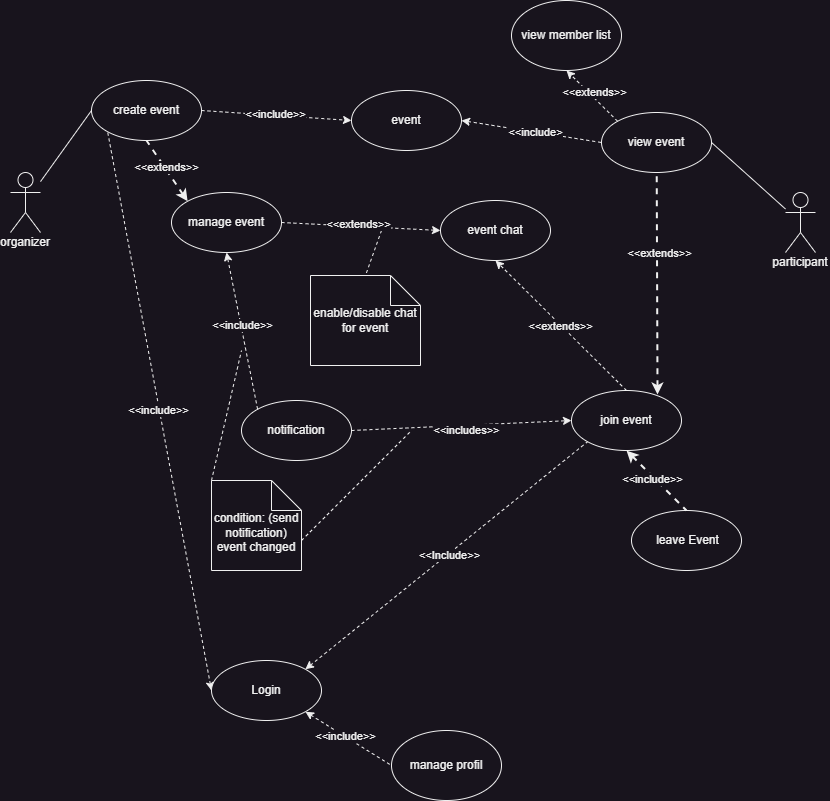

The diagram above was exported from draw.io. Its source (the exported page's mxGraphModel, read from the mxfile embedded in the PNG):
<mxGraphModel dx="1434" dy="844" grid="1" gridSize="10" guides="1" tooltips="1" connect="1" arrows="1" fold="1" page="1" pageScale="1" pageWidth="850" pageHeight="1100" math="0" shadow="0">
  <root>
    <mxCell id="0" />
    <mxCell id="1" parent="0" />
    <mxCell id="Af6KQAocO4yJsLw1ebLm-10" value="" style="endArrow=none;html=1;rounded=0;entryX=1;entryY=0.5;entryDx=0;entryDy=0;" parent="1" source="Af6KQAocO4yJsLw1ebLm-2" target="Af6KQAocO4yJsLw1ebLm-7" edge="1">
      <mxGeometry width="50" height="50" relative="1" as="geometry">
        <mxPoint x="360" y="650" as="sourcePoint" />
        <mxPoint x="410" y="600" as="targetPoint" />
      </mxGeometry>
    </mxCell>
    <mxCell id="Af6KQAocO4yJsLw1ebLm-11" value="" style="endArrow=none;html=1;rounded=0;entryX=0;entryY=0.5;entryDx=0;entryDy=0;" parent="1" source="Af6KQAocO4yJsLw1ebLm-1" target="Af6KQAocO4yJsLw1ebLm-3" edge="1">
      <mxGeometry width="50" height="50" relative="1" as="geometry">
        <mxPoint x="120" y="452" as="sourcePoint" />
        <mxPoint x="170" y="402" as="targetPoint" />
      </mxGeometry>
    </mxCell>
    <mxCell id="Af6KQAocO4yJsLw1ebLm-21" value="" style="endArrow=none;dashed=1;html=1;strokeWidth=2;rounded=0;exitX=0;exitY=0;exitDx=0;exitDy=0;entryX=0.5;entryY=1;entryDx=0;entryDy=0;endFill=0;startArrow=classic;startFill=1;" parent="1" source="Af6KQAocO4yJsLw1ebLm-13" target="Af6KQAocO4yJsLw1ebLm-3" edge="1">
      <mxGeometry width="50" height="50" relative="1" as="geometry">
        <mxPoint x="136" y="345" as="sourcePoint" />
        <mxPoint x="137.25" y="113" as="targetPoint" />
      </mxGeometry>
    </mxCell>
    <mxCell id="Af6KQAocO4yJsLw1ebLm-22" value="&amp;lt;&amp;lt;extends&amp;gt;&amp;gt;" style="edgeLabel;html=1;align=center;verticalAlign=middle;resizable=0;points=[];container=0;" parent="Af6KQAocO4yJsLw1ebLm-21" vertex="1" connectable="0">
      <mxGeometry x="0.05" relative="1" as="geometry">
        <mxPoint y="-2" as="offset" />
      </mxGeometry>
    </mxCell>
    <mxCell id="Af6KQAocO4yJsLw1ebLm-27" value="" style="group" parent="1" vertex="1" connectable="0">
      <mxGeometry x="641" y="560" width="110" height="60" as="geometry" />
    </mxCell>
    <mxCell id="Af6KQAocO4yJsLw1ebLm-28" value="" style="ellipse;whiteSpace=wrap;html=1;" parent="Af6KQAocO4yJsLw1ebLm-27" vertex="1">
      <mxGeometry width="110.00000000000001" height="60" as="geometry" />
    </mxCell>
    <mxCell id="Af6KQAocO4yJsLw1ebLm-29" value="leave Event" style="text;html=1;strokeColor=none;fillColor=none;align=center;verticalAlign=middle;whiteSpace=wrap;rounded=0;" parent="Af6KQAocO4yJsLw1ebLm-27" vertex="1">
      <mxGeometry x="22.92" y="15" width="67.08" height="30" as="geometry" />
    </mxCell>
    <mxCell id="Af6KQAocO4yJsLw1ebLm-31" value="" style="endArrow=none;dashed=1;html=1;strokeWidth=2;rounded=0;entryX=0.5;entryY=0;entryDx=0;entryDy=0;startArrow=classic;startFill=1;endFill=0;exitX=0.782;exitY=0.067;exitDx=0;exitDy=0;exitPerimeter=0;" parent="1" source="Af6KQAocO4yJsLw1ebLm-25" target="Af6KQAocO4yJsLw1ebLm-7" edge="1">
      <mxGeometry width="50" height="50" relative="1" as="geometry">
        <mxPoint x="501" y="420" as="sourcePoint" />
        <mxPoint x="620" y="463" as="targetPoint" />
      </mxGeometry>
    </mxCell>
    <mxCell id="Af6KQAocO4yJsLw1ebLm-34" value="&amp;lt;&amp;lt;extends&amp;gt;&amp;gt;" style="edgeLabel;html=1;align=center;verticalAlign=middle;resizable=0;points=[];" parent="Af6KQAocO4yJsLw1ebLm-31" vertex="1" connectable="0">
      <mxGeometry x="0.0097" y="-2" relative="1" as="geometry">
        <mxPoint as="offset" />
      </mxGeometry>
    </mxCell>
    <mxCell id="Af6KQAocO4yJsLw1ebLm-32" value="" style="endArrow=none;dashed=1;html=1;strokeWidth=2;rounded=0;entryX=0.5;entryY=0;entryDx=0;entryDy=0;endFill=0;startArrow=classic;startFill=1;exitX=0.5;exitY=1;exitDx=0;exitDy=0;" parent="1" source="Af6KQAocO4yJsLw1ebLm-25" target="Af6KQAocO4yJsLw1ebLm-28" edge="1">
      <mxGeometry width="50" height="50" relative="1" as="geometry">
        <mxPoint x="550" y="513" as="sourcePoint" />
        <mxPoint x="630" y="543" as="targetPoint" />
      </mxGeometry>
    </mxCell>
    <mxCell id="Af6KQAocO4yJsLw1ebLm-33" value="&amp;lt;&amp;lt;include&amp;gt;&amp;gt;" style="edgeLabel;html=1;align=center;verticalAlign=middle;resizable=0;points=[];" parent="Af6KQAocO4yJsLw1ebLm-32" vertex="1" connectable="0">
      <mxGeometry x="0.0444" relative="1" as="geometry">
        <mxPoint x="-6" y="-3" as="offset" />
      </mxGeometry>
    </mxCell>
    <mxCell id="Af6KQAocO4yJsLw1ebLm-42" value="" style="endArrow=classic;dashed=1;html=1;rounded=0;entryX=0;entryY=0.5;entryDx=0;entryDy=0;exitX=1;exitY=0.5;exitDx=0;exitDy=0;startArrow=none;startFill=0;endFill=1;" parent="1" source="Af6KQAocO4yJsLw1ebLm-3" target="Af6KQAocO4yJsLw1ebLm-40" edge="1">
      <mxGeometry width="50" height="50" relative="1" as="geometry">
        <mxPoint x="361" y="505" as="sourcePoint" />
        <mxPoint x="411" y="455" as="targetPoint" />
      </mxGeometry>
    </mxCell>
    <mxCell id="Af6KQAocO4yJsLw1ebLm-44" value="&amp;lt;&amp;lt;include&amp;gt;&amp;gt;" style="edgeLabel;html=1;align=center;verticalAlign=middle;resizable=0;points=[];" parent="Af6KQAocO4yJsLw1ebLm-42" vertex="1" connectable="0">
      <mxGeometry x="-0.0195" y="1" relative="1" as="geometry">
        <mxPoint as="offset" />
      </mxGeometry>
    </mxCell>
    <mxCell id="Af6KQAocO4yJsLw1ebLm-43" value="" style="endArrow=none;dashed=1;html=1;rounded=0;entryX=0;entryY=0.5;entryDx=0;entryDy=0;exitX=1;exitY=0.5;exitDx=0;exitDy=0;startArrow=classic;startFill=1;" parent="1" source="Af6KQAocO4yJsLw1ebLm-40" target="Af6KQAocO4yJsLw1ebLm-7" edge="1">
      <mxGeometry width="50" height="50" relative="1" as="geometry">
        <mxPoint x="471" y="425" as="sourcePoint" />
        <mxPoint x="521" y="375" as="targetPoint" />
      </mxGeometry>
    </mxCell>
    <mxCell id="Af6KQAocO4yJsLw1ebLm-45" value="&amp;lt;&amp;lt;include&amp;gt;" style="edgeLabel;html=1;align=center;verticalAlign=middle;resizable=0;points=[];" parent="Af6KQAocO4yJsLw1ebLm-43" vertex="1" connectable="0">
      <mxGeometry x="0.0403" relative="1" as="geometry">
        <mxPoint as="offset" />
      </mxGeometry>
    </mxCell>
    <mxCell id="Af6KQAocO4yJsLw1ebLm-55" value="" style="endArrow=classic;dashed=1;html=1;rounded=0;entryX=0;entryY=0.5;entryDx=0;entryDy=0;exitX=1;exitY=0.5;exitDx=0;exitDy=0;endFill=1;" parent="1" source="Af6KQAocO4yJsLw1ebLm-47" target="Af6KQAocO4yJsLw1ebLm-25" edge="1">
      <mxGeometry width="50" height="50" relative="1" as="geometry">
        <mxPoint x="361" y="492" as="sourcePoint" />
        <mxPoint x="411" y="442" as="targetPoint" />
      </mxGeometry>
    </mxCell>
    <mxCell id="Af6KQAocO4yJsLw1ebLm-56" value="&amp;lt;&amp;lt;includes&amp;gt;&amp;gt;" style="edgeLabel;html=1;align=center;verticalAlign=middle;resizable=0;points=[];" parent="Af6KQAocO4yJsLw1ebLm-55" vertex="1" connectable="0">
      <mxGeometry x="0.1027" relative="1" as="geometry">
        <mxPoint x="-6" y="5" as="offset" />
      </mxGeometry>
    </mxCell>
    <mxCell id="23P9VIYA606qJp7x5wc4-6" value="" style="endArrow=none;dashed=1;html=1;rounded=0;entryX=0.5;entryY=0;entryDx=0;entryDy=0;entryPerimeter=0;" edge="1" parent="1" target="23P9VIYA606qJp7x5wc4-3">
      <mxGeometry width="50" height="50" relative="1" as="geometry">
        <mxPoint x="391" y="280" as="sourcePoint" />
        <mxPoint x="331" y="320" as="targetPoint" />
      </mxGeometry>
    </mxCell>
    <mxCell id="23P9VIYA606qJp7x5wc4-9" value="" style="group" vertex="1" connectable="0" parent="1">
      <mxGeometry x="10" y="222" width="50" height="80" as="geometry" />
    </mxCell>
    <mxCell id="Af6KQAocO4yJsLw1ebLm-1" value="Actor" style="shape=umlActor;verticalLabelPosition=bottom;verticalAlign=top;html=1;outlineConnect=0;noLabel=1;" parent="23P9VIYA606qJp7x5wc4-9" vertex="1">
      <mxGeometry x="10" width="30" height="60" as="geometry" />
    </mxCell>
    <mxCell id="23P9VIYA606qJp7x5wc4-7" value="organizer" style="text;html=1;strokeColor=none;fillColor=none;align=center;verticalAlign=middle;whiteSpace=wrap;rounded=0;" vertex="1" parent="23P9VIYA606qJp7x5wc4-9">
      <mxGeometry y="60" width="50" height="20" as="geometry" />
    </mxCell>
    <mxCell id="23P9VIYA606qJp7x5wc4-11" value="" style="group" vertex="1" connectable="0" parent="1">
      <mxGeometry x="780" y="242" width="60" height="85" as="geometry" />
    </mxCell>
    <mxCell id="Af6KQAocO4yJsLw1ebLm-2" value="Actor" style="shape=umlActor;verticalLabelPosition=bottom;verticalAlign=top;html=1;outlineConnect=0;noLabel=1;" parent="23P9VIYA606qJp7x5wc4-11" vertex="1">
      <mxGeometry x="15" width="30" height="60" as="geometry" />
    </mxCell>
    <mxCell id="23P9VIYA606qJp7x5wc4-10" value="participant" style="text;html=1;strokeColor=none;fillColor=none;align=center;verticalAlign=middle;whiteSpace=wrap;rounded=0;" vertex="1" parent="23P9VIYA606qJp7x5wc4-11">
      <mxGeometry y="55" width="60" height="30" as="geometry" />
    </mxCell>
    <mxCell id="23P9VIYA606qJp7x5wc4-12" value="" style="endArrow=none;dashed=1;html=1;rounded=0;exitX=1;exitY=0;exitDx=0;exitDy=0;entryX=0;entryY=1;entryDx=0;entryDy=0;endFill=0;startArrow=classic;startFill=1;" edge="1" parent="1" source="Af6KQAocO4yJsLw1ebLm-36" target="Af6KQAocO4yJsLw1ebLm-25">
      <mxGeometry width="50" height="50" relative="1" as="geometry">
        <mxPoint x="361" y="370" as="sourcePoint" />
        <mxPoint x="441" y="440" as="targetPoint" />
      </mxGeometry>
    </mxCell>
    <mxCell id="23P9VIYA606qJp7x5wc4-13" value="&amp;lt;&amp;lt;Include&amp;gt;&amp;gt;" style="edgeLabel;html=1;align=center;verticalAlign=middle;resizable=0;points=[];" vertex="1" connectable="0" parent="23P9VIYA606qJp7x5wc4-12">
      <mxGeometry x="0.0124" y="-1" relative="1" as="geometry">
        <mxPoint as="offset" />
      </mxGeometry>
    </mxCell>
    <mxCell id="Af6KQAocO4yJsLw1ebLm-25" value="join event" style="ellipse;whiteSpace=wrap;html=1;" parent="1" vertex="1">
      <mxGeometry x="581" y="440" width="110.00000000000001" height="60" as="geometry" />
    </mxCell>
    <mxCell id="Af6KQAocO4yJsLw1ebLm-7" value="view event" style="ellipse;whiteSpace=wrap;html=1;container=0;" parent="1" vertex="1">
      <mxGeometry x="611" y="162" width="110.00000000000001" height="60" as="geometry" />
    </mxCell>
    <mxCell id="Af6KQAocO4yJsLw1ebLm-47" value="notification" style="ellipse;whiteSpace=wrap;html=1;container=0;" parent="1" vertex="1">
      <mxGeometry x="251" y="450" width="110.00000000000001" height="60" as="geometry" />
    </mxCell>
    <mxCell id="Af6KQAocO4yJsLw1ebLm-40" value="event" style="ellipse;whiteSpace=wrap;html=1;container=0;" parent="1" vertex="1">
      <mxGeometry x="361" y="140" width="110.00000000000001" height="60" as="geometry" />
    </mxCell>
    <mxCell id="Af6KQAocO4yJsLw1ebLm-3" value="create event" style="ellipse;whiteSpace=wrap;html=1;container=0;" parent="1" vertex="1">
      <mxGeometry x="101" y="130" width="110.00000000000001" height="60" as="geometry" />
    </mxCell>
    <mxCell id="Af6KQAocO4yJsLw1ebLm-13" value="manage event" style="ellipse;whiteSpace=wrap;html=1;container=0;" parent="1" vertex="1">
      <mxGeometry x="181" y="242" width="110.00000000000001" height="60" as="geometry" />
    </mxCell>
    <mxCell id="Af6KQAocO4yJsLw1ebLm-19" value="event chat" style="ellipse;whiteSpace=wrap;html=1;container=0;" parent="1" vertex="1">
      <mxGeometry x="450" y="250" width="110.00000000000001" height="60" as="geometry" />
    </mxCell>
    <mxCell id="23P9VIYA606qJp7x5wc4-3" value="enable/disable chat for event" style="shape=note;whiteSpace=wrap;html=1;backgroundOutline=1;darkOpacity=0.05;container=0;" vertex="1" parent="1">
      <mxGeometry x="320" y="325" width="110.00000000000001" height="90" as="geometry" />
    </mxCell>
    <mxCell id="23P9VIYA606qJp7x5wc4-18" value="" style="endArrow=classic;dashed=1;html=1;rounded=0;entryX=0;entryY=0.5;entryDx=0;entryDy=0;exitX=1;exitY=0.5;exitDx=0;exitDy=0;endFill=1;" edge="1" parent="1" source="Af6KQAocO4yJsLw1ebLm-13" target="Af6KQAocO4yJsLw1ebLm-19">
      <mxGeometry width="50" height="50" relative="1" as="geometry">
        <mxPoint x="341" y="310" as="sourcePoint" />
        <mxPoint x="391" y="260" as="targetPoint" />
      </mxGeometry>
    </mxCell>
    <mxCell id="23P9VIYA606qJp7x5wc4-19" value="&amp;lt;&amp;lt;extends&amp;gt;&amp;gt;" style="edgeLabel;html=1;align=center;verticalAlign=middle;resizable=0;points=[];" vertex="1" connectable="0" parent="23P9VIYA606qJp7x5wc4-18">
      <mxGeometry x="-0.0479" y="2" relative="1" as="geometry">
        <mxPoint as="offset" />
      </mxGeometry>
    </mxCell>
    <mxCell id="23P9VIYA606qJp7x5wc4-20" value="" style="endArrow=classic;dashed=1;html=1;rounded=0;entryX=0.5;entryY=1;entryDx=0;entryDy=0;exitX=0.5;exitY=0;exitDx=0;exitDy=0;startArrow=none;startFill=0;endFill=1;" edge="1" parent="1" source="Af6KQAocO4yJsLw1ebLm-25" target="Af6KQAocO4yJsLw1ebLm-19">
      <mxGeometry width="50" height="50" relative="1" as="geometry">
        <mxPoint x="361" y="400" as="sourcePoint" />
        <mxPoint x="411" y="350" as="targetPoint" />
      </mxGeometry>
    </mxCell>
    <mxCell id="23P9VIYA606qJp7x5wc4-21" value="&amp;lt;&amp;lt;extends&amp;gt;&amp;gt;" style="edgeLabel;html=1;align=center;verticalAlign=middle;resizable=0;points=[];" vertex="1" connectable="0" parent="23P9VIYA606qJp7x5wc4-20">
      <mxGeometry x="0.0082" y="1" relative="1" as="geometry">
        <mxPoint as="offset" />
      </mxGeometry>
    </mxCell>
    <mxCell id="23P9VIYA606qJp7x5wc4-22" value="" style="endArrow=none;dashed=1;html=1;rounded=0;entryX=0;entryY=1;entryDx=0;entryDy=0;exitX=0;exitY=0.5;exitDx=0;exitDy=0;endFill=0;startArrow=classic;startFill=1;" edge="1" parent="1" source="Af6KQAocO4yJsLw1ebLm-36" target="Af6KQAocO4yJsLw1ebLm-3">
      <mxGeometry width="50" height="50" relative="1" as="geometry">
        <mxPoint x="224.75" y="742" as="sourcePoint" />
        <mxPoint x="171" y="350" as="targetPoint" />
      </mxGeometry>
    </mxCell>
    <mxCell id="23P9VIYA606qJp7x5wc4-23" value="&amp;lt;&amp;lt;include&amp;gt;&amp;gt;" style="edgeLabel;html=1;align=center;verticalAlign=middle;resizable=0;points=[];" vertex="1" connectable="0" parent="23P9VIYA606qJp7x5wc4-22">
      <mxGeometry x="0.0026" y="1" relative="1" as="geometry">
        <mxPoint as="offset" />
      </mxGeometry>
    </mxCell>
    <mxCell id="23P9VIYA606qJp7x5wc4-24" value="view member list" style="ellipse;whiteSpace=wrap;html=1;" vertex="1" parent="1">
      <mxGeometry x="521" y="50" width="110" height="70" as="geometry" />
    </mxCell>
    <mxCell id="23P9VIYA606qJp7x5wc4-25" value="" style="endArrow=classic;dashed=1;html=1;rounded=0;exitX=0;exitY=0;exitDx=0;exitDy=0;entryX=0.5;entryY=1;entryDx=0;entryDy=0;startArrow=none;startFill=0;endFill=1;" edge="1" parent="1" source="Af6KQAocO4yJsLw1ebLm-7" target="23P9VIYA606qJp7x5wc4-24">
      <mxGeometry width="50" height="50" relative="1" as="geometry">
        <mxPoint x="711" y="140" as="sourcePoint" />
        <mxPoint x="761" y="90" as="targetPoint" />
      </mxGeometry>
    </mxCell>
    <mxCell id="23P9VIYA606qJp7x5wc4-38" value="&amp;lt;&amp;lt;extends&amp;gt;&amp;gt;" style="edgeLabel;html=1;align=center;verticalAlign=middle;resizable=0;points=[];" vertex="1" connectable="0" parent="23P9VIYA606qJp7x5wc4-25">
      <mxGeometry x="0.0182" y="-4" relative="1" as="geometry">
        <mxPoint as="offset" />
      </mxGeometry>
    </mxCell>
    <mxCell id="23P9VIYA606qJp7x5wc4-27" value="manage profil" style="ellipse;whiteSpace=wrap;html=1;" vertex="1" parent="1">
      <mxGeometry x="401" y="780" width="110" height="70" as="geometry" />
    </mxCell>
    <mxCell id="23P9VIYA606qJp7x5wc4-28" value="" style="endArrow=none;dashed=1;html=1;rounded=0;exitX=1;exitY=1;exitDx=0;exitDy=0;entryX=0;entryY=0.5;entryDx=0;entryDy=0;endFill=0;startArrow=classic;startFill=1;" edge="1" parent="1" source="Af6KQAocO4yJsLw1ebLm-36" target="23P9VIYA606qJp7x5wc4-27">
      <mxGeometry width="50" height="50" relative="1" as="geometry">
        <mxPoint x="307.25" y="778" as="sourcePoint" />
        <mxPoint x="361" y="825" as="targetPoint" />
      </mxGeometry>
    </mxCell>
    <mxCell id="23P9VIYA606qJp7x5wc4-29" value="&amp;lt;&amp;lt;include&amp;gt;&amp;gt;" style="edgeLabel;html=1;align=center;verticalAlign=middle;resizable=0;points=[];" vertex="1" connectable="0" parent="23P9VIYA606qJp7x5wc4-28">
      <mxGeometry x="-0.0909" relative="1" as="geometry">
        <mxPoint x="1" as="offset" />
      </mxGeometry>
    </mxCell>
    <mxCell id="23P9VIYA606qJp7x5wc4-30" value="" style="endArrow=classic;dashed=1;html=1;rounded=0;entryX=0.5;entryY=1;entryDx=0;entryDy=0;exitX=0;exitY=0;exitDx=0;exitDy=0;startArrow=none;startFill=0;endFill=1;" edge="1" parent="1" source="Af6KQAocO4yJsLw1ebLm-47" target="Af6KQAocO4yJsLw1ebLm-13">
      <mxGeometry width="50" height="50" relative="1" as="geometry">
        <mxPoint x="361" y="470" as="sourcePoint" />
        <mxPoint x="411" y="420" as="targetPoint" />
      </mxGeometry>
    </mxCell>
    <mxCell id="23P9VIYA606qJp7x5wc4-32" value="&amp;lt;&amp;lt;include&amp;gt;&amp;gt;" style="edgeLabel;html=1;align=center;verticalAlign=middle;resizable=0;points=[];" vertex="1" connectable="0" parent="23P9VIYA606qJp7x5wc4-30">
      <mxGeometry x="0.0798" y="-1" relative="1" as="geometry">
        <mxPoint as="offset" />
      </mxGeometry>
    </mxCell>
    <mxCell id="23P9VIYA606qJp7x5wc4-33" value="&lt;br&gt;condition: (send notification) event changed" style="shape=note;whiteSpace=wrap;html=1;backgroundOutline=1;darkOpacity=0.05;" vertex="1" parent="1">
      <mxGeometry x="221" y="530" width="90" height="90" as="geometry" />
    </mxCell>
    <mxCell id="23P9VIYA606qJp7x5wc4-35" value="" style="endArrow=none;dashed=1;html=1;rounded=0;exitX=0;exitY=0;exitDx=0;exitDy=0;exitPerimeter=0;" edge="1" parent="1" source="23P9VIYA606qJp7x5wc4-33">
      <mxGeometry width="50" height="50" relative="1" as="geometry">
        <mxPoint x="11" y="570" as="sourcePoint" />
        <mxPoint x="251" y="400" as="targetPoint" />
      </mxGeometry>
    </mxCell>
    <mxCell id="23P9VIYA606qJp7x5wc4-36" value="" style="endArrow=none;dashed=1;html=1;rounded=0;exitX=0;exitY=0;exitDx=90;exitDy=60;exitPerimeter=0;" edge="1" parent="1" source="23P9VIYA606qJp7x5wc4-33">
      <mxGeometry width="50" height="50" relative="1" as="geometry">
        <mxPoint x="371" y="530" as="sourcePoint" />
        <mxPoint x="421" y="480" as="targetPoint" />
      </mxGeometry>
    </mxCell>
    <mxCell id="Af6KQAocO4yJsLw1ebLm-36" value="Login" style="ellipse;whiteSpace=wrap;html=1;container=0;" parent="1" vertex="1">
      <mxGeometry x="221" y="710" width="110.00000000000001" height="60" as="geometry" />
    </mxCell>
  </root>
</mxGraphModel>